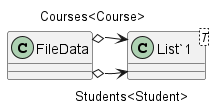

The diagram above was rendered by PlantUML. Its source (embedded in the PNG):
@startuml
class FileData {
}
class "List`1"<T> {
}
FileData o-> "Students<Student>" "List`1"
FileData o-> "Courses<Course>" "List`1"
@enduml